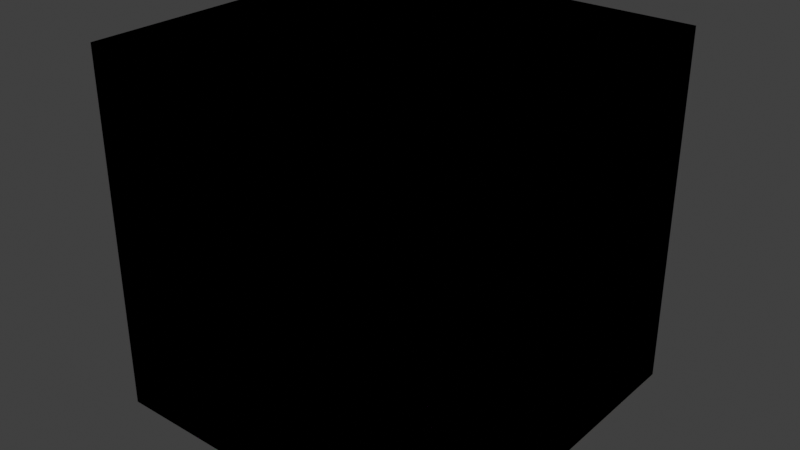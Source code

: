 # Source: shelf.blend  (saved by Blender 4.3.32; exported with 4.5.12 LTS)
import bpy
from mathutils import Matrix  # noqa: F401  (used for matrix-valued properties, if any)

bpy.ops.wm.read_factory_settings(use_empty=True)
scene = bpy.context.scene
scene.name = 'Scene'

# ---- collections
col_references = bpy.data.collections.new('References'); scene.collection.children.link(col_references)
col_parts = bpy.data.collections.new('Parts'); scene.collection.children.link(col_parts)
col_single = bpy.data.collections.new('Single'); col_parts.children.link(col_single)
col_single_shallow = bpy.data.collections.new('Single_shallow'); col_parts.children.link(col_single_shallow)
col_double = bpy.data.collections.new('Double'); col_parts.children.link(col_double)
col_double_shallow = bpy.data.collections.new('Double_shallow'); col_parts.children.link(col_double_shallow)
col_export_ready = bpy.data.collections.new('Export Ready'); scene.collection.children.link(col_export_ready)

# ---- images (referenced by path relative to the original .blend; pixels are not part of the script)
import os
ASSET_DIR = os.environ.get("B2B_ASSET_DIR", "")  # directory of the original .blend (textures are referenced by path, not embedded)
HERE = os.path.dirname(os.path.abspath(__file__))  # packed textures are extracted next to this script under _unpacked/

def load_image(name, relpath, width, height, colorspace="sRGB"):
    """Load a texture the original file referenced (path relative to the .blend, or extracted next to this script)."""
    p = next((c for c in (os.path.join(HERE, relpath), os.path.join(ASSET_DIR, relpath)) if relpath and os.path.exists(c)), "")
    if p:
        img = bpy.data.images.load(p, check_existing=True)
        img.name = name
    else:  # same state as the original file: an image datablock whose file is absent (Cycles renders it pink)
        img = bpy.data.images.new(name, width, height)
        img.source = "FILE"
        img.filepath = "//" + (relpath or name)
    img.colorspace_settings.name = colorspace
    return img
img_pcity_common_palette_png = load_image('pcity_common_palette.png', 'pcity_common_palette.png', 1024, 1024, 'sRGB')
img_pcity_common_palette_png_001 = load_image('pcity_common_palette.png.001', 'pcity_common_palette.png', 1024, 1024, 'sRGB')
img_pcity_common_palette_png_002 = load_image('pcity_common_palette.png.002', 'pcity_common_palette.png', 1024, 1024, 'sRGB')

# ---- materials (node trees are filled in below, after node groups)
mat_wood = bpy.data.materials.new('Wood')
mat_wood.use_transparent_shadow = False
mat_wood_001 = bpy.data.materials.new('Wood.001')
mat_wood_001.use_transparent_shadow = False
mat_wood_002 = bpy.data.materials.new('Wood.002')
mat_wood_002.use_transparent_shadow = False

# ---- material node trees
mat_wood.use_nodes = True; mat_wood.node_tree.nodes.clear()
_N = mat_wood.node_tree.nodes; _L = mat_wood.node_tree.links
n0 = _N.new('ShaderNodeBsdfPrincipled'); n0.name = 'Principled BSDF'; n0.location = (10, 300)
n1 = _N.new('ShaderNodeOutputMaterial'); n1.name = 'Material Output'; n1.location = (300, 300)
n2 = _N.new('ShaderNodeTexImage'); n2.name = 'Image Texture'; n2.location = (-354, 264)
n2.image = img_pcity_common_palette_png
n2.interpolation = 'Closest'
_L.new(n0.outputs[0], n1.inputs[0])
_L.new(n2.outputs[0], n0.inputs[0])
n1.is_active_output = True
mat_wood_001.use_nodes = True; mat_wood_001.node_tree.nodes.clear()
_N = mat_wood_001.node_tree.nodes; _L = mat_wood_001.node_tree.links
n0 = _N.new('ShaderNodeBsdfPrincipled'); n0.name = 'Principled BSDF'; n0.location = (10, 300)
n1 = _N.new('ShaderNodeOutputMaterial'); n1.name = 'Material Output'; n1.location = (300, 300)
n2 = _N.new('ShaderNodeTexImage'); n2.name = 'Image Texture'; n2.location = (-354, 264)
n2.image = img_pcity_common_palette_png_001
n2.interpolation = 'Closest'
_L.new(n0.outputs[0], n1.inputs[0])
_L.new(n2.outputs[0], n0.inputs[0])
n1.is_active_output = True
mat_wood_002.use_nodes = True; mat_wood_002.node_tree.nodes.clear()
_N = mat_wood_002.node_tree.nodes; _L = mat_wood_002.node_tree.links
n0 = _N.new('ShaderNodeBsdfPrincipled'); n0.name = 'Principled BSDF'; n0.location = (10, 300)
n1 = _N.new('ShaderNodeOutputMaterial'); n1.name = 'Material Output'; n1.location = (300, 300)
n2 = _N.new('ShaderNodeTexImage'); n2.name = 'Image Texture'; n2.location = (-354, 264)
n2.image = img_pcity_common_palette_png_002
n2.interpolation = 'Closest'
_L.new(n0.outputs[0], n1.inputs[0])
_L.new(n2.outputs[0], n0.inputs[0])
n1.is_active_output = True

# ---- world
world_world = bpy.data.worlds.new('World'); scene.world = world_world
world_world.use_nodes = True; world_world.node_tree.nodes.clear()
_N = world_world.node_tree.nodes; _L = world_world.node_tree.links
n0 = _N.new('ShaderNodeOutputWorld'); n0.name = 'World Output'; n0.location = (300, 300)
n1 = _N.new('ShaderNodeBackground'); n1.name = 'Background'; n1.location = (10, 300)
n1.inputs[0].default_value = (0.05088, 0.05088, 0.05088, 1.0)
_L.new(n1.outputs[0], n0.inputs[0])
n0.is_active_output = True
world_world.color = (0.05088, 0.05088, 0.05088)
world_world.use_sun_shadow = False
world_world.sun_shadow_jitter_overblur = 0.0

# ---- meshes
me_cube_001 = bpy.data.meshes.new('Cube.001')
me_cube_001.from_pydata([(-0.5, -0.5, -0.5), (-0.5, -0.5, 0.5), (-0.5, 0.5, -0.5), (-0.5, 0.5, 0.5), (0.5, -0.5, -0.5), (0.5, -0.5, 0.5), (0.5, 0.5, -0.5), (0.5, 0.5, 0.5)], [], [(0, 1, 3, 2), (2, 3, 7, 6), (6, 7, 5, 4), (4, 5, 1, 0), (2, 6, 4, 0), (7, 3, 1, 5)])
_uv = me_cube_001.uv_layers.new(name='UVMap')
_uv.uv.foreach_set('vector', [0.375, 0.0, 0.625, 0.0, 0.625, 0.25, 0.375, 0.25, 0.375, 0.25, 0.625, 0.25, 0.625, 0.5, 0.375, 0.5, 0.375, 0.5, 0.625, 0.5, 0.625, 0.75, 0.375, 0.75, 0.375, 0.75, 0.625, 0.75, 0.625, 1.0, 0.375, 1.0, 0.125, 0.5, 0.375, 0.5, 0.375, 0.75, 0.125, 0.75, 0.625, 0.5, 0.875, 0.5, 0.875, 0.75, 0.625, 0.75])
me_cube_001.update()
me_cube_003 = bpy.data.meshes.new('Cube.003')
me_cube_003.from_pydata([(0.5, -0.5, -0.5), (0.5, -0.5, 0.5), (0.4, 0.5, -0.4), (0.4, 0.5, 0.4), (0.5, 0.5, -0.5), (0.5, 0.5, 0.5), (0.4, -0.4, -0.4), (0.4, -0.4, 0.4), (-0.5, 0.5, -0.5), (-0.5, 0.5, 0.5), (-0.5, -0.5, -0.5), (-0.5, -0.5, 0.5), (-0.5, 0.5, -0.4), (-0.5, 0.5, 0.4), (-0.5, -0.4, -0.4), (-0.5, -0.4, 0.4)], [], [(13, 3, 7, 15), (4, 5, 1, 0), (8, 4, 0, 10), (12, 2, 4, 8), (2, 3, 5, 4), (14, 15, 7, 6), (3, 2, 6, 7), (2, 12, 14, 6), (3, 13, 9, 5), (5, 9, 11, 1), (0, 1, 11, 10), (12, 8, 10, 14), (15, 11, 9, 13), (14, 10, 11, 15)])
_uv = me_cube_003.uv_layers.new(name='UVMap')
_uv.uv.foreach_set('vector', [0.6001, 0.5962, 0.6001, 0.6037, 0.5902, 0.6037, 0.5902, 0.5962, 0.5902, 0.5878, 0.5902, 0.5962, 0.5792, 0.5962, 0.5792, 0.5878, 0.5902, 0.5795, 0.5902, 0.5878, 0.5792, 0.5878, 0.5792, 0.5795, 0.611, 0.5878, 0.611, 0.5803, 0.6121, 0.5795, 0.6121, 0.5878, 0.611, 0.5803, 0.6023, 0.5803, 0.6012, 0.5795, 0.6121, 0.5795, 0.6001, 0.6028, 0.6001, 0.5962, 0.6099, 0.5962, 0.6099, 0.6028, 0.6001, 0.6037, 0.6001, 0.6104, 0.5902, 0.6104, 0.5902, 0.6037, 0.6099, 0.6104, 0.6001, 0.6104, 0.6001, 0.6028, 0.6099, 0.6028, 0.6023, 0.5803, 0.6023, 0.5878, 0.6012, 0.5878, 0.6012, 0.5795, 0.5902, 0.5962, 0.5902, 0.6045, 0.5792, 0.6045, 0.5792, 0.5962, 0.6012, 0.5962, 0.5902, 0.5962, 0.5902, 0.5878, 0.6012, 0.5878, 0.6001, 0.5795, 0.6012, 0.5795, 0.6012, 0.5878, 0.6001, 0.587, 0.5913, 0.587, 0.5902, 0.5878, 0.5902, 0.5795, 0.5913, 0.5795, 0.6001, 0.587, 0.6012, 0.5878, 0.5902, 0.5878, 0.5913, 0.587])
me_cube_003.materials.append(mat_wood)
me_cube_003.update()
me_cube_004 = bpy.data.meshes.new('Cube.004')
me_cube_004.from_pydata([(0.5, -0.4, 0.4), (-0.5, -0.4, 0.4), (-0.5, -0.4, -0.4), (0.5, -0.4, -0.4), (0.5, 0.5, 0.4), (-0.5, 0.5, 0.4), (-0.5, 0.5, -0.4), (0.5, 0.5, -0.4), (-0.5, -0.5, 0.5), (0.5, -0.5, 0.5), (0.5, -0.5, -0.5), (-0.5, -0.5, -0.5), (0.5, 0.5, 0.5), (-0.5, 0.5, 0.5), (-0.5, 0.5, -0.5), (0.5, 0.5, -0.5)], [], [(5, 4, 0, 1), (10, 9, 8, 11), (14, 15, 10, 11), (12, 13, 8, 9), (6, 7, 15, 14), (4, 5, 13, 12), (2, 1, 0, 3), (7, 6, 2, 3), (4, 12, 9, 0), (5, 1, 8, 13), (11, 2, 6, 14), (8, 1, 2, 11), (3, 10, 15, 7), (0, 9, 10, 3)])
_uv = me_cube_004.uv_layers.new(name='UVMap')
_uv.uv.foreach_set('vector', [0.5874, 0.5829, 0.5987, 0.5829, 0.5987, 0.5906, 0.5874, 0.5906, 0.5874, 0.5915, 0.5874, 0.6001, 0.5761, 0.6001, 0.5761, 0.5915, 0.5761, 0.5829, 0.5874, 0.5829, 0.5874, 0.5915, 0.5761, 0.5915, 0.5874, 0.6087, 0.5761, 0.6087, 0.5761, 0.6001, 0.5874, 0.6001, 0.6009, 0.5915, 0.6009, 0.6001, 0.5998, 0.6001, 0.5998, 0.5915, 0.5998, 0.5915, 0.5998, 0.6001, 0.5987, 0.6001, 0.5987, 0.5915, 0.5874, 0.5975, 0.5874, 0.5906, 0.5987, 0.5906, 0.5987, 0.5975, 0.5987, 0.6052, 0.5874, 0.6052, 0.5874, 0.5975, 0.5987, 0.5975, 0.5987, 0.613, 0.5987, 0.6138, 0.5874, 0.6138, 0.5885, 0.613, 0.6099, 0.5838, 0.5998, 0.5838, 0.5987, 0.5829, 0.6099, 0.5829, 0.5987, 0.5915, 0.5998, 0.5906, 0.6099, 0.5906, 0.6099, 0.5915, 0.5987, 0.5829, 0.5998, 0.5838, 0.5998, 0.5906, 0.5987, 0.5915, 0.5885, 0.6061, 0.5874, 0.6052, 0.5987, 0.6052, 0.5987, 0.6061, 0.5885, 0.613, 0.5874, 0.6138, 0.5874, 0.6052, 0.5885, 0.6061])
me_cube_004.materials.append(mat_wood)
me_cube_004.update()
me_cube_005 = bpy.data.meshes.new('Cube.005')
me_cube_005.from_pydata([(0.5, -0.4, 0.4), (0.5, -0.4, -0.4), (0.5, 0.5, 0.4), (0.5, 0.5, -0.4), (0.5, -0.5, 0.5), (0.5, -0.5, -0.5), (0.5, 0.5, 0.5), (0.5, 0.5, -0.5), (-0.4, -0.4, -0.4), (-0.4, -0.4, 0.4), (-0.5, 0.5, -0.5), (-0.5, 0.5, 0.5), (-0.4, 0.5, 0.4), (-0.4, 0.5, -0.4), (-0.5, -0.5, 0.5), (-0.5, -0.5, -0.5)], [], [(12, 2, 0, 9), (10, 7, 5, 15), (13, 3, 7, 10), (8, 9, 0, 1), (3, 13, 8, 1), (13, 12, 9, 8), (2, 12, 11, 6), (12, 13, 10, 11), (6, 11, 14, 4), (5, 4, 14, 15), (15, 14, 11, 10), (2, 6, 4, 0), (1, 5, 7, 3), (0, 4, 5, 1)])
_uv = me_cube_005.uv_layers.new(name='UVMap')
_uv.uv.foreach_set('vector', [0.5887, 0.5983, 0.5995, 0.5983, 0.5995, 0.6066, 0.5887, 0.6066, 0.5887, 0.5983, 0.5887, 0.6075, 0.5766, 0.6075, 0.5766, 0.5983, 0.602, 0.5808, 0.602, 0.5891, 0.6008, 0.5891, 0.6008, 0.5799, 0.5887, 0.6139, 0.5887, 0.6066, 0.5995, 0.6066, 0.5995, 0.6139, 0.5996, 0.6139, 0.5996, 0.6056, 0.6104, 0.6056, 0.6104, 0.6139, 0.5996, 0.6056, 0.5996, 0.5983, 0.6104, 0.5983, 0.6104, 0.6056, 0.6116, 0.5891, 0.6116, 0.5808, 0.6128, 0.5799, 0.6128, 0.5891, 0.6116, 0.5808, 0.602, 0.5808, 0.6008, 0.5799, 0.6128, 0.5799, 0.5887, 0.5799, 0.5887, 0.5891, 0.5766, 0.5891, 0.5766, 0.5799, 0.5887, 0.5891, 0.6008, 0.5891, 0.6008, 0.5983, 0.5887, 0.5983, 0.5766, 0.5983, 0.5766, 0.5891, 0.5887, 0.5891, 0.5887, 0.5983, 0.5995, 0.5799, 0.6008, 0.5799, 0.6008, 0.5891, 0.5995, 0.5882, 0.5899, 0.5882, 0.5887, 0.5891, 0.5887, 0.5799, 0.5899, 0.5799, 0.5995, 0.5882, 0.6008, 0.5891, 0.5887, 0.5891, 0.5899, 0.5882])
me_cube_005.materials.append(mat_wood)
me_cube_005.update()
me_cube_015 = bpy.data.meshes.new('Cube.015')
me_cube_015.from_pydata([(0.5, -0.5, -0.5), (0.5, -0.5, 0.5), (0.4, 0.5, -0.4), (0.4, 0.5, 0.4), (0.5, 0.5, -0.5), (0.5, 0.5, 0.5), (0.4, -0.4, -0.4), (0.4, -0.4, 0.4), (-0.5, 0.5, -0.5), (-0.5, 0.5, 0.5), (-0.5, -0.5, -0.5), (-0.5, -0.5, 0.5), (-0.4, 0.5, -0.4), (-0.4, 0.5, 0.4), (-0.4, -0.4, -0.4), (-0.4, -0.4, 0.4)], [], [(13, 3, 7, 15), (4, 5, 1, 0), (8, 4, 0, 10), (12, 2, 4, 8), (2, 3, 5, 4), (14, 15, 7, 6), (3, 2, 6, 7), (2, 12, 14, 6), (3, 13, 9, 5), (5, 9, 11, 1), (0, 1, 11, 10), (14, 12, 13, 15), (8, 10, 11, 9), (9, 13, 12, 8)])
_uv = me_cube_015.uv_layers.new(name='UVMap')
_uv.uv.foreach_set('vector', [0.5888, 0.6081, 0.5888, 0.6015, 0.5987, 0.6015, 0.5986, 0.6081, 0.5888, 0.5865, 0.5888, 0.5948, 0.5779, 0.5948, 0.5779, 0.5865, 0.5888, 0.5782, 0.5888, 0.5865, 0.5779, 0.5865, 0.5779, 0.5782, 0.6117, 0.604, 0.6117, 0.5974, 0.6128, 0.5966, 0.6128, 0.6049, 0.6117, 0.5974, 0.603, 0.5974, 0.6019, 0.5966, 0.6128, 0.5966, 0.6086, 0.5857, 0.6087, 0.5923, 0.6, 0.5923, 0.5999, 0.5857, 0.5888, 0.6015, 0.5889, 0.5949, 0.5987, 0.5949, 0.5987, 0.6015, 0.6, 0.5782, 0.6087, 0.5782, 0.6086, 0.5857, 0.5999, 0.5857, 0.603, 0.5974, 0.603, 0.604, 0.6019, 0.6049, 0.6019, 0.5966, 0.5888, 0.5948, 0.5888, 0.603, 0.578, 0.6031, 0.5779, 0.5948, 0.5997, 0.5948, 0.5888, 0.5947, 0.5889, 0.5865, 0.5999, 0.5865, 0.5866, 0.6031, 0.5866, 0.6106, 0.5779, 0.6106, 0.5779, 0.6031, 0.5997, 0.5782, 0.5999, 0.5865, 0.5889, 0.5865, 0.5888, 0.5783, 0.6019, 0.6049, 0.603, 0.604, 0.6117, 0.604, 0.6128, 0.6049])
me_cube_015.materials.append(mat_wood)
me_cube_015.update()
me_cube_011 = bpy.data.meshes.new('Cube.011')
me_cube_011.from_pydata([(0.5, -0.5, -0.5), (0.5, -0.5, 0.5), (0.4, 0.1, -0.4), (0.4, 0.1, 0.4), (0.5, 0.1, -0.5), (0.5, 0.1, 0.5), (0.4, -0.4, -0.4), (0.4, -0.4, 0.4), (-0.5, 0.1, -0.5), (-0.5, 0.1, 0.5), (-0.5, -0.5, -0.5), (-0.5, -0.5, 0.5), (-0.5, 0.1, -0.4), (-0.5, 0.1, 0.4), (-0.5, -0.4, -0.4), (-0.5, -0.4, 0.4)], [], [(13, 3, 7, 15), (4, 5, 1, 0), (8, 4, 0, 10), (12, 2, 4, 8), (2, 3, 5, 4), (14, 15, 7, 6), (3, 2, 6, 7), (2, 12, 14, 6), (3, 13, 9, 5), (5, 9, 11, 1), (0, 1, 11, 10), (12, 8, 10, 14), (15, 11, 9, 13), (14, 10, 11, 15)])
_uv = me_cube_011.uv_layers.new(name='UVMap')
_uv.uv.foreach_set('vector', [0.6001, 0.5962, 0.6001, 0.6037, 0.5902, 0.6037, 0.5902, 0.5962, 0.5902, 0.5878, 0.5902, 0.5962, 0.5792, 0.5962, 0.5792, 0.5878, 0.5902, 0.5795, 0.5902, 0.5878, 0.5792, 0.5878, 0.5792, 0.5795, 0.611, 0.5878, 0.611, 0.5803, 0.6121, 0.5795, 0.6121, 0.5878, 0.611, 0.5803, 0.6023, 0.5803, 0.6012, 0.5795, 0.6121, 0.5795, 0.6001, 0.6028, 0.6001, 0.5962, 0.6099, 0.5962, 0.6099, 0.6028, 0.6001, 0.6037, 0.6001, 0.6104, 0.5902, 0.6104, 0.5902, 0.6037, 0.6099, 0.6104, 0.6001, 0.6104, 0.6001, 0.6028, 0.6099, 0.6028, 0.6023, 0.5803, 0.6023, 0.5878, 0.6012, 0.5878, 0.6012, 0.5795, 0.5902, 0.5962, 0.5902, 0.6045, 0.5792, 0.6045, 0.5792, 0.5962, 0.6012, 0.5962, 0.5902, 0.5962, 0.5902, 0.5878, 0.6012, 0.5878, 0.6001, 0.5795, 0.6012, 0.5795, 0.6012, 0.5878, 0.6001, 0.587, 0.5913, 0.587, 0.5902, 0.5878, 0.5902, 0.5795, 0.5913, 0.5795, 0.6001, 0.587, 0.6012, 0.5878, 0.5902, 0.5878, 0.5913, 0.587])
me_cube_011.materials.append(mat_wood)
me_cube_011.update()
me_cube_012 = bpy.data.meshes.new('Cube.012')
me_cube_012.from_pydata([(0.5, -0.4, 0.4), (-0.5, -0.4, 0.4), (-0.5, -0.4, -0.4), (0.5, -0.4, -0.4), (0.5, 0.1, 0.4), (-0.5, 0.1, 0.4), (-0.5, 0.1, -0.4), (0.5, 0.1, -0.4), (-0.5, -0.5, 0.5), (0.5, -0.5, 0.5), (0.5, -0.5, -0.5), (-0.5, -0.5, -0.5), (0.5, 0.1, 0.5), (-0.5, 0.1, 0.5), (-0.5, 0.1, -0.5), (0.5, 0.1, -0.5)], [], [(5, 4, 0, 1), (10, 9, 8, 11), (14, 15, 10, 11), (12, 13, 8, 9), (6, 7, 15, 14), (4, 5, 13, 12), (2, 1, 0, 3), (7, 6, 2, 3), (4, 12, 9, 0), (5, 1, 8, 13), (11, 2, 6, 14), (8, 1, 2, 11), (3, 10, 15, 7), (0, 9, 10, 3)])
_uv = me_cube_012.uv_layers.new(name='UVMap')
_uv.uv.foreach_set('vector', [0.5874, 0.5829, 0.5987, 0.5829, 0.5987, 0.5906, 0.5874, 0.5906, 0.5874, 0.5915, 0.5874, 0.6001, 0.5761, 0.6001, 0.5761, 0.5915, 0.5761, 0.5829, 0.5874, 0.5829, 0.5874, 0.5915, 0.5761, 0.5915, 0.5874, 0.6087, 0.5761, 0.6087, 0.5761, 0.6001, 0.5874, 0.6001, 0.6009, 0.5915, 0.6009, 0.6001, 0.5998, 0.6001, 0.5998, 0.5915, 0.5998, 0.5915, 0.5998, 0.6001, 0.5987, 0.6001, 0.5987, 0.5915, 0.5874, 0.5975, 0.5874, 0.5906, 0.5987, 0.5906, 0.5987, 0.5975, 0.5987, 0.6052, 0.5874, 0.6052, 0.5874, 0.5975, 0.5987, 0.5975, 0.5987, 0.613, 0.5987, 0.6138, 0.5874, 0.6138, 0.5885, 0.613, 0.6099, 0.5838, 0.5998, 0.5838, 0.5987, 0.5829, 0.6099, 0.5829, 0.5987, 0.5915, 0.5998, 0.5906, 0.6099, 0.5906, 0.6099, 0.5915, 0.5987, 0.5829, 0.5998, 0.5838, 0.5998, 0.5906, 0.5987, 0.5915, 0.5885, 0.6061, 0.5874, 0.6052, 0.5987, 0.6052, 0.5987, 0.6061, 0.5885, 0.613, 0.5874, 0.6138, 0.5874, 0.6052, 0.5885, 0.6061])
me_cube_012.materials.append(mat_wood)
me_cube_012.update()
me_cube_013 = bpy.data.meshes.new('Cube.013')
me_cube_013.from_pydata([(0.5, -0.4, 0.4), (0.5, -0.4, -0.4), (0.5, 0.1, 0.4), (0.5, 0.1, -0.4), (0.5, -0.5, 0.5), (0.5, -0.5, -0.5), (0.5, 0.1, 0.5), (0.5, 0.1, -0.5), (-0.4, -0.4, -0.4), (-0.4, -0.4, 0.4), (-0.5, 0.1, -0.5), (-0.5, 0.1, 0.5), (-0.4, 0.1, 0.4), (-0.4, 0.1, -0.4), (-0.5, -0.5, 0.5), (-0.5, -0.5, -0.5)], [], [(12, 2, 0, 9), (10, 7, 5, 15), (13, 3, 7, 10), (8, 9, 0, 1), (3, 13, 8, 1), (13, 12, 9, 8), (2, 12, 11, 6), (12, 13, 10, 11), (6, 11, 14, 4), (5, 4, 14, 15), (15, 14, 11, 10), (2, 6, 4, 0), (1, 5, 7, 3), (0, 4, 5, 1)])
_uv = me_cube_013.uv_layers.new(name='UVMap')
_uv.uv.foreach_set('vector', [0.5887, 0.5983, 0.5995, 0.5983, 0.5995, 0.6066, 0.5887, 0.6066, 0.5887, 0.5983, 0.5887, 0.6075, 0.5766, 0.6075, 0.5766, 0.5983, 0.602, 0.5808, 0.602, 0.5891, 0.6008, 0.5891, 0.6008, 0.5799, 0.5887, 0.6139, 0.5887, 0.6066, 0.5995, 0.6066, 0.5995, 0.6139, 0.5996, 0.6139, 0.5996, 0.6056, 0.6104, 0.6056, 0.6104, 0.6139, 0.5996, 0.6056, 0.5996, 0.5983, 0.6104, 0.5983, 0.6104, 0.6056, 0.6116, 0.5891, 0.6116, 0.5808, 0.6128, 0.5799, 0.6128, 0.5891, 0.6116, 0.5808, 0.602, 0.5808, 0.6008, 0.5799, 0.6128, 0.5799, 0.5887, 0.5799, 0.5887, 0.5891, 0.5766, 0.5891, 0.5766, 0.5799, 0.5887, 0.5891, 0.6008, 0.5891, 0.6008, 0.5983, 0.5887, 0.5983, 0.5766, 0.5983, 0.5766, 0.5891, 0.5887, 0.5891, 0.5887, 0.5983, 0.5995, 0.5799, 0.6008, 0.5799, 0.6008, 0.5891, 0.5995, 0.5882, 0.5899, 0.5882, 0.5887, 0.5891, 0.5887, 0.5799, 0.5899, 0.5799, 0.5995, 0.5882, 0.6008, 0.5891, 0.5887, 0.5891, 0.5899, 0.5882])
me_cube_013.materials.append(mat_wood)
me_cube_013.update()
me_cube_007 = bpy.data.meshes.new('Cube.007')
me_cube_007.from_pydata([(0.5, -0.4, 0.4), (-0.5, -0.4, 0.4), (-0.5, -0.4, -0.4), (0.5, -0.4, -0.4), (0.5, 0.5, 0.4), (-0.5, 0.5, 0.4), (-0.5, 0.5, -0.4), (0.5, 0.5, -0.4), (-0.5, -0.5, 0.5), (0.5, -0.5, 0.5), (0.5, -0.5, -0.5), (-0.5, -0.5, -0.5), (0.5, 0.5, 0.5), (-0.5, 0.5, 0.5), (-0.5, 0.5, -0.5), (0.5, 0.5, -0.5), (-0.5, -0.5, 0.05), (-0.5, -0.5, -0.05), (0.5, -0.5, 0.05), (0.5, -0.5, -0.05), (0.5, -0.4, 0.05), (0.5, -0.4, -0.05), (-0.5, -0.4, 0.05), (-0.5, -0.4, -0.05), (0.5, 0.5, 0.05), (0.5, 0.5, -0.05), (-0.5, 0.5, 0.05), (-0.5, 0.5, -0.05)], [], [(5, 4, 0, 1), (18, 9, 8, 16), (14, 15, 10, 11), (12, 13, 8, 9), (6, 7, 15, 14), (4, 5, 13, 12), (22, 1, 0, 20), (7, 6, 2, 3), (4, 12, 9, 0), (5, 1, 8, 13), (11, 2, 6, 14), (17, 23, 2, 11), (3, 10, 15, 7), (21, 19, 10, 3), (0, 9, 18, 20), (20, 18, 19, 21), (8, 1, 22, 16), (16, 22, 23, 17), (2, 23, 21, 3), (21, 23, 27, 25), (10, 19, 17, 11), (19, 18, 16, 17), (27, 26, 24, 25), (22, 20, 24, 26), (23, 22, 26, 27), (20, 21, 25, 24)])
_uv = me_cube_007.uv_layers.new(name='UVMap')
_uv.uv.foreach_set('vector', [0.5874, 0.5829, 0.5987, 0.5829, 0.5987, 0.5906, 0.5874, 0.5906, 0.5874, 0.5972, 0.5874, 0.6001, 0.5761, 0.6001, 0.5761, 0.5972, 0.5761, 0.5829, 0.5874, 0.5829, 0.5874, 0.5915, 0.5761, 0.5915, 0.5874, 0.6087, 0.5761, 0.6087, 0.5761, 0.6001, 0.5874, 0.6001, 0.6009, 0.5915, 0.6009, 0.6001, 0.5998, 0.6001, 0.5998, 0.5915, 0.5998, 0.5915, 0.5998, 0.6001, 0.5987, 0.6001, 0.5987, 0.5915, 0.5874, 0.5929, 0.5874, 0.5906, 0.5987, 0.5906, 0.5987, 0.5929, 0.5987, 0.6052, 0.5874, 0.6052, 0.5874, 0.5975, 0.5987, 0.5975, 0.5987, 0.613, 0.5987, 0.6138, 0.5874, 0.6138, 0.5885, 0.613, 0.6099, 0.5838, 0.5998, 0.5838, 0.5987, 0.5829, 0.6099, 0.5829, 0.5987, 0.5915, 0.5998, 0.5906, 0.6099, 0.5906, 0.6099, 0.5915, 0.5987, 0.5886, 0.5998, 0.5884, 0.5998, 0.5906, 0.5987, 0.5915, 0.5885, 0.6061, 0.5874, 0.6052, 0.5987, 0.6052, 0.5987, 0.6061, 0.5885, 0.6084, 0.5874, 0.6081, 0.5874, 0.6052, 0.5885, 0.6061, 0.5885, 0.613, 0.5874, 0.6138, 0.5874, 0.611, 0.5885, 0.6107, 0.5885, 0.6107, 0.5874, 0.611, 0.5874, 0.6081, 0.5885, 0.6084, 0.5987, 0.5829, 0.5998, 0.5838, 0.5998, 0.5861, 0.5987, 0.5858, 0.5987, 0.5858, 0.5998, 0.5861, 0.5998, 0.5884, 0.5987, 0.5886, 0.5874, 0.5975, 0.5874, 0.5952, 0.5987, 0.5952, 0.5987, 0.5975, 0.5987, 0.5952, 0.5874, 0.5952, 0.5874, 0.5952, 0.5987, 0.5952, 0.5874, 0.5915, 0.5874, 0.5944, 0.5761, 0.5944, 0.5761, 0.5915, 0.5874, 0.5944, 0.5874, 0.5972, 0.5761, 0.5972, 0.5761, 0.5944, 0.5874, 0.5952, 0.5874, 0.5929, 0.5987, 0.5929, 0.5987, 0.5952, 0.5874, 0.5929, 0.5987, 0.5929, 0.5987, 0.5929, 0.5874, 0.5929, 0.5998, 0.5884, 0.5998, 0.5861, 0.5998, 0.5861, 0.5998, 0.5884, 0.5885, 0.6107, 0.5885, 0.6084, 0.5885, 0.6084, 0.5885, 0.6107])
me_cube_007.materials.append(mat_wood_001)
me_cube_007.update()
me_cube_009 = bpy.data.meshes.new('Cube.009')
me_cube_009.from_pydata([(-0.5, -0.5, -0.5), (-0.5, -0.5, 0.5), (-0.4, 0.5, -0.4), (-0.4, 0.5, 0.4), (-0.5, 0.5, -0.5), (-0.5, 0.5, 0.5), (-0.4, -0.4, -0.4), (-0.4, -0.4, 0.4), (0.5, 0.5, -0.5), (0.5, 0.5, 0.5), (0.5, -0.5, -0.5), (0.5, -0.5, 0.5), (0.5, 0.5, -0.4), (0.5, 0.5, 0.4), (0.5, -0.4, -0.4), (0.5, -0.4, 0.4), (-0.4, -0.4, 0.05), (-0.4, -0.4, -0.05), (0.5, -0.4, 0.05), (0.5, -0.4, -0.05), (-0.4, 0.5, 0.05), (-0.4, 0.5, -0.05), (0.5, 0.5, 0.05), (0.5, 0.5, -0.05), (-0.5, 0.5, 0.05), (-0.5, -0.5, 0.05), (0.5, -0.5, 0.05), (-0.5, 0.5, -0.05), (-0.5, -0.5, -0.05), (0.5, -0.5, -0.05)], [], [(13, 15, 7, 3), (8, 10, 0, 4), (12, 8, 4, 2), (18, 16, 7, 15), (21, 17, 6, 2), (2, 6, 14, 12), (3, 5, 9, 13), (5, 1, 11, 9), (12, 14, 10, 8), (15, 13, 9, 11), (14, 19, 29, 10), (25, 26, 11, 1), (3, 7, 16, 20), (14, 6, 17, 19), (19, 23, 22, 18), (2, 4, 27, 21), (24, 25, 1, 5), (23, 21, 20, 22), (17, 21, 23, 19), (18, 22, 20, 16), (27, 28, 25, 24), (28, 29, 26, 25), (0, 10, 29, 28), (4, 0, 28, 27), (20, 24, 5, 3), (21, 27, 24, 20), (26, 18, 15, 11), (29, 19, 18, 26)])
_uv = me_cube_009.uv_layers.new(name='UVMap')
_uv.uv.foreach_set('vector', [0.6001, 0.5962, 0.5902, 0.5962, 0.5902, 0.6037, 0.6001, 0.6037, 0.5902, 0.5795, 0.5792, 0.5795, 0.5792, 0.5878, 0.5902, 0.5878, 0.611, 0.5878, 0.6121, 0.5878, 0.6121, 0.5795, 0.611, 0.5803, 0.6001, 0.5995, 0.6099, 0.5995, 0.6099, 0.5962, 0.6001, 0.5962, 0.6001, 0.6081, 0.5902, 0.6081, 0.5902, 0.6104, 0.6001, 0.6104, 0.6099, 0.6104, 0.6099, 0.6028, 0.6001, 0.6028, 0.6001, 0.6104, 0.6023, 0.5803, 0.6012, 0.5795, 0.6012, 0.5878, 0.6023, 0.5878, 0.5902, 0.5962, 0.5792, 0.5962, 0.5792, 0.6045, 0.5902, 0.6045, 0.6001, 0.5795, 0.6001, 0.587, 0.6012, 0.5878, 0.6012, 0.5795, 0.5913, 0.587, 0.5913, 0.5795, 0.5902, 0.5795, 0.5902, 0.5878, 0.6001, 0.587, 0.5971, 0.587, 0.5984, 0.5878, 0.6012, 0.5878, 0.5957, 0.5962, 0.5957, 0.5878, 0.5902, 0.5878, 0.5902, 0.5962, 0.6001, 0.6037, 0.5902, 0.6037, 0.5902, 0.607, 0.6001, 0.607, 0.6001, 0.6028, 0.6099, 0.6028, 0.6099, 0.6006, 0.6001, 0.6006, 0.5971, 0.587, 0.5971, 0.587, 0.5957, 0.587, 0.5957, 0.587, 0.611, 0.5803, 0.6121, 0.5795, 0.6094, 0.5795, 0.6081, 0.5803, 0.5902, 0.592, 0.5792, 0.592, 0.5792, 0.5962, 0.5902, 0.5962, 0.6001, 0.6006, 0.6099, 0.6006, 0.6099, 0.5995, 0.6001, 0.5995, 0.6099, 0.6006, 0.6099, 0.6006, 0.6001, 0.6006, 0.6001, 0.6006, 0.6001, 0.5995, 0.6001, 0.5995, 0.6099, 0.5995, 0.6099, 0.5995, 0.5902, 0.5899, 0.5792, 0.5899, 0.5792, 0.592, 0.5902, 0.592, 0.5984, 0.5962, 0.5984, 0.5878, 0.5957, 0.5878, 0.5957, 0.5962, 0.6012, 0.5962, 0.6012, 0.5878, 0.5984, 0.5878, 0.5984, 0.5962, 0.5902, 0.5878, 0.5792, 0.5878, 0.5792, 0.5899, 0.5902, 0.5899, 0.6066, 0.5803, 0.6066, 0.5795, 0.6012, 0.5795, 0.6023, 0.5803, 0.6081, 0.5803, 0.6094, 0.5795, 0.6066, 0.5795, 0.6066, 0.5803, 0.5957, 0.5878, 0.5957, 0.587, 0.5913, 0.587, 0.5902, 0.5878, 0.5984, 0.5878, 0.5971, 0.587, 0.5957, 0.587, 0.5957, 0.5878])
me_cube_009.materials.append(mat_wood_002)
me_cube_009.update()
me_cube_010 = bpy.data.meshes.new('Cube.010')
me_cube_010.from_pydata([(0.5, -0.5, -0.5), (0.5, -0.5, 0.5), (0.4, 0.5, -0.4), (0.4, 0.5, 0.4), (0.5, 0.5, -0.5), (0.5, 0.5, 0.5), (0.4, -0.4, -0.4), (0.4, -0.4, 0.4), (-0.5, 0.5, -0.5), (-0.5, 0.5, 0.5), (-0.5, -0.5, -0.5), (-0.5, -0.5, 0.5), (-0.5, 0.5, -0.4), (-0.5, 0.5, 0.4), (-0.5, -0.4, -0.4), (-0.5, -0.4, 0.4), (0.4, -0.4, 0.05), (0.4, -0.4, -0.05), (-0.5, -0.4, 0.05), (-0.5, -0.4, -0.05), (0.4, 0.5, 0.05), (0.4, 0.5, -0.05), (-0.5, 0.5, 0.05), (-0.5, 0.5, -0.05), (0.5, 0.5, 0.05), (0.5, -0.5, 0.05), (-0.5, -0.5, 0.05), (0.5, 0.5, -0.05), (0.5, -0.5, -0.05), (-0.5, -0.5, -0.05)], [], [(13, 3, 7, 15), (8, 4, 0, 10), (12, 2, 4, 8), (18, 15, 7, 16), (21, 2, 6, 17), (2, 12, 14, 6), (3, 13, 9, 5), (5, 9, 11, 1), (12, 8, 10, 14), (15, 11, 9, 13), (14, 10, 29, 19), (25, 1, 11, 26), (3, 20, 16, 7), (14, 19, 17, 6), (19, 18, 22, 23), (2, 21, 27, 4), (24, 5, 1, 25), (23, 22, 20, 21), (17, 19, 23, 21), (18, 16, 20, 22), (27, 24, 25, 28), (28, 25, 26, 29), (0, 28, 29, 10), (4, 27, 28, 0), (20, 3, 5, 24), (21, 20, 24, 27), (26, 11, 15, 18), (29, 26, 18, 19)])
_uv = me_cube_010.uv_layers.new(name='UVMap')
_uv.uv.foreach_set('vector', [0.6001, 0.5962, 0.6001, 0.6037, 0.5902, 0.6037, 0.5902, 0.5962, 0.5902, 0.5795, 0.5902, 0.5878, 0.5792, 0.5878, 0.5792, 0.5795, 0.611, 0.5878, 0.611, 0.5803, 0.6121, 0.5795, 0.6121, 0.5878, 0.6001, 0.5995, 0.6001, 0.5962, 0.6099, 0.5962, 0.6099, 0.5995, 0.6001, 0.6081, 0.6001, 0.6104, 0.5902, 0.6104, 0.5902, 0.6081, 0.6099, 0.6104, 0.6001, 0.6104, 0.6001, 0.6028, 0.6099, 0.6028, 0.6023, 0.5803, 0.6023, 0.5878, 0.6012, 0.5878, 0.6012, 0.5795, 0.5902, 0.5962, 0.5902, 0.6045, 0.5792, 0.6045, 0.5792, 0.5962, 0.6001, 0.5795, 0.6012, 0.5795, 0.6012, 0.5878, 0.6001, 0.587, 0.5913, 0.587, 0.5902, 0.5878, 0.5902, 0.5795, 0.5913, 0.5795, 0.6001, 0.587, 0.6012, 0.5878, 0.5984, 0.5878, 0.5971, 0.587, 0.5957, 0.5962, 0.5902, 0.5962, 0.5902, 0.5878, 0.5957, 0.5878, 0.6001, 0.6037, 0.6001, 0.607, 0.5902, 0.607, 0.5902, 0.6037, 0.6001, 0.6028, 0.6001, 0.6006, 0.6099, 0.6006, 0.6099, 0.6028, 0.5971, 0.587, 0.5957, 0.587, 0.5957, 0.587, 0.5971, 0.587, 0.611, 0.5803, 0.6081, 0.5803, 0.6094, 0.5795, 0.6121, 0.5795, 0.5902, 0.592, 0.5902, 0.5962, 0.5792, 0.5962, 0.5792, 0.592, 0.6001, 0.6006, 0.6001, 0.5995, 0.6099, 0.5995, 0.6099, 0.6006, 0.6099, 0.6006, 0.6001, 0.6006, 0.6001, 0.6006, 0.6099, 0.6006, 0.6001, 0.5995, 0.6099, 0.5995, 0.6099, 0.5995, 0.6001, 0.5995, 0.5902, 0.5899, 0.5902, 0.592, 0.5792, 0.592, 0.5792, 0.5899, 0.5984, 0.5962, 0.5957, 0.5962, 0.5957, 0.5878, 0.5984, 0.5878, 0.6012, 0.5962, 0.5984, 0.5962, 0.5984, 0.5878, 0.6012, 0.5878, 0.5902, 0.5878, 0.5902, 0.5899, 0.5792, 0.5899, 0.5792, 0.5878, 0.6066, 0.5803, 0.6023, 0.5803, 0.6012, 0.5795, 0.6066, 0.5795, 0.6081, 0.5803, 0.6066, 0.5803, 0.6066, 0.5795, 0.6094, 0.5795, 0.5957, 0.5878, 0.5902, 0.5878, 0.5913, 0.587, 0.5957, 0.587, 0.5984, 0.5878, 0.5957, 0.5878, 0.5957, 0.587, 0.5971, 0.587])
me_cube_010.materials.append(mat_wood_002)
me_cube_010.update()
me_cube_006 = bpy.data.meshes.new('Cube.006')
me_cube_006.from_pydata([(0.5, -0.4, 0.4), (-0.5, -0.4, 0.4), (-0.5, -0.4, -0.4), (0.5, -0.4, -0.4), (0.5, 0.1, 0.4), (-0.5, 0.1, 0.4), (-0.5, 0.1, -0.4), (0.5, 0.1, -0.4), (-0.5, -0.5, 0.5), (0.5, -0.5, 0.5), (0.5, -0.5, -0.5), (-0.5, -0.5, -0.5), (0.5, 0.1, 0.5), (-0.5, 0.1, 0.5), (-0.5, 0.1, -0.5), (0.5, 0.1, -0.5), (-0.5, -0.5, 0.05), (-0.5, -0.5, -0.05), (0.5, -0.5, 0.05), (0.5, -0.5, -0.05), (0.5, -0.4, 0.05), (0.5, -0.4, -0.05), (-0.5, -0.4, 0.05), (-0.5, -0.4, -0.05), (0.5, 0.1, 0.05), (0.5, 0.1, -0.05), (-0.5, 0.1, 0.05), (-0.5, 0.1, -0.05)], [], [(5, 4, 0, 1), (18, 9, 8, 16), (14, 15, 10, 11), (12, 13, 8, 9), (6, 7, 15, 14), (4, 5, 13, 12), (22, 1, 0, 20), (7, 6, 2, 3), (4, 12, 9, 0), (5, 1, 8, 13), (11, 2, 6, 14), (17, 23, 2, 11), (3, 10, 15, 7), (21, 19, 10, 3), (0, 9, 18, 20), (20, 18, 19, 21), (8, 1, 22, 16), (16, 22, 23, 17), (2, 23, 21, 3), (21, 23, 27, 25), (10, 19, 17, 11), (19, 18, 16, 17), (27, 26, 24, 25), (22, 20, 24, 26), (23, 22, 26, 27), (20, 21, 25, 24)])
_uv = me_cube_006.uv_layers.new(name='UVMap')
_uv.uv.foreach_set('vector', [0.5874, 0.5829, 0.5987, 0.5829, 0.5987, 0.5906, 0.5874, 0.5906, 0.5874, 0.5972, 0.5874, 0.6001, 0.5761, 0.6001, 0.5761, 0.5972, 0.5761, 0.5829, 0.5874, 0.5829, 0.5874, 0.5915, 0.5761, 0.5915, 0.5874, 0.6087, 0.5761, 0.6087, 0.5761, 0.6001, 0.5874, 0.6001, 0.6009, 0.5915, 0.6009, 0.6001, 0.5998, 0.6001, 0.5998, 0.5915, 0.5998, 0.5915, 0.5998, 0.6001, 0.5987, 0.6001, 0.5987, 0.5915, 0.5874, 0.5929, 0.5874, 0.5906, 0.5987, 0.5906, 0.5987, 0.5929, 0.5987, 0.6052, 0.5874, 0.6052, 0.5874, 0.5975, 0.5987, 0.5975, 0.5987, 0.613, 0.5987, 0.6138, 0.5874, 0.6138, 0.5885, 0.613, 0.6099, 0.5838, 0.5998, 0.5838, 0.5987, 0.5829, 0.6099, 0.5829, 0.5987, 0.5915, 0.5998, 0.5906, 0.6099, 0.5906, 0.6099, 0.5915, 0.5987, 0.5886, 0.5998, 0.5884, 0.5998, 0.5906, 0.5987, 0.5915, 0.5885, 0.6061, 0.5874, 0.6052, 0.5987, 0.6052, 0.5987, 0.6061, 0.5885, 0.6084, 0.5874, 0.6081, 0.5874, 0.6052, 0.5885, 0.6061, 0.5885, 0.613, 0.5874, 0.6138, 0.5874, 0.611, 0.5885, 0.6107, 0.5885, 0.6107, 0.5874, 0.611, 0.5874, 0.6081, 0.5885, 0.6084, 0.5987, 0.5829, 0.5998, 0.5838, 0.5998, 0.5861, 0.5987, 0.5858, 0.5987, 0.5858, 0.5998, 0.5861, 0.5998, 0.5884, 0.5987, 0.5886, 0.5874, 0.5975, 0.5874, 0.5952, 0.5987, 0.5952, 0.5987, 0.5975, 0.5987, 0.5952, 0.5874, 0.5952, 0.5874, 0.5952, 0.5987, 0.5952, 0.5874, 0.5915, 0.5874, 0.5944, 0.5761, 0.5944, 0.5761, 0.5915, 0.5874, 0.5944, 0.5874, 0.5972, 0.5761, 0.5972, 0.5761, 0.5944, 0.5874, 0.5952, 0.5874, 0.5929, 0.5987, 0.5929, 0.5987, 0.5952, 0.5874, 0.5929, 0.5987, 0.5929, 0.5987, 0.5929, 0.5874, 0.5929, 0.5998, 0.5884, 0.5998, 0.5861, 0.5998, 0.5861, 0.5998, 0.5884, 0.5885, 0.6107, 0.5885, 0.6084, 0.5885, 0.6084, 0.5885, 0.6107])
me_cube_006.materials.append(mat_wood_001)
me_cube_006.update()
me_cube_008 = bpy.data.meshes.new('Cube.008')
me_cube_008.from_pydata([(-0.5, -0.5, -0.5), (-0.5, -0.5, 0.5), (-0.4, 0.1, -0.4), (-0.4, 0.1, 0.4), (-0.5, 0.1, -0.5), (-0.5, 0.1, 0.5), (-0.4, -0.4, -0.4), (-0.4, -0.4, 0.4), (0.5, 0.1, -0.5), (0.5, 0.1, 0.5), (0.5, -0.5, -0.5), (0.5, -0.5, 0.5), (0.5, 0.1, -0.4), (0.5, 0.1, 0.4), (0.5, -0.4, -0.4), (0.5, -0.4, 0.4), (-0.4, -0.4, 0.05), (-0.4, -0.4, -0.05), (0.5, -0.4, 0.05), (0.5, -0.4, -0.05), (-0.4, 0.1, 0.05), (-0.4, 0.1, -0.05), (0.5, 0.1, 0.05), (0.5, 0.1, -0.05), (-0.5, 0.1, 0.05), (-0.5, -0.5, 0.05), (0.5, -0.5, 0.05), (-0.5, 0.1, -0.05), (-0.5, -0.5, -0.05), (0.5, -0.5, -0.05)], [], [(13, 15, 7, 3), (8, 10, 0, 4), (12, 8, 4, 2), (18, 16, 7, 15), (21, 17, 6, 2), (2, 6, 14, 12), (3, 5, 9, 13), (5, 1, 11, 9), (12, 14, 10, 8), (15, 13, 9, 11), (14, 19, 29, 10), (25, 26, 11, 1), (3, 7, 16, 20), (14, 6, 17, 19), (19, 23, 22, 18), (2, 4, 27, 21), (24, 25, 1, 5), (23, 21, 20, 22), (17, 21, 23, 19), (18, 22, 20, 16), (27, 28, 25, 24), (28, 29, 26, 25), (0, 10, 29, 28), (4, 0, 28, 27), (20, 24, 5, 3), (21, 27, 24, 20), (26, 18, 15, 11), (29, 19, 18, 26)])
_uv = me_cube_008.uv_layers.new(name='UVMap')
_uv.uv.foreach_set('vector', [0.6001, 0.5962, 0.5902, 0.5962, 0.5902, 0.6037, 0.6001, 0.6037, 0.5902, 0.5795, 0.5792, 0.5795, 0.5792, 0.5878, 0.5902, 0.5878, 0.611, 0.5878, 0.6121, 0.5878, 0.6121, 0.5795, 0.611, 0.5803, 0.6001, 0.5995, 0.6099, 0.5995, 0.6099, 0.5962, 0.6001, 0.5962, 0.6001, 0.6081, 0.5902, 0.6081, 0.5902, 0.6104, 0.6001, 0.6104, 0.6099, 0.6104, 0.6099, 0.6028, 0.6001, 0.6028, 0.6001, 0.6104, 0.6023, 0.5803, 0.6012, 0.5795, 0.6012, 0.5878, 0.6023, 0.5878, 0.5902, 0.5962, 0.5792, 0.5962, 0.5792, 0.6045, 0.5902, 0.6045, 0.6001, 0.5795, 0.6001, 0.587, 0.6012, 0.5878, 0.6012, 0.5795, 0.5913, 0.587, 0.5913, 0.5795, 0.5902, 0.5795, 0.5902, 0.5878, 0.6001, 0.587, 0.5971, 0.587, 0.5984, 0.5878, 0.6012, 0.5878, 0.5957, 0.5962, 0.5957, 0.5878, 0.5902, 0.5878, 0.5902, 0.5962, 0.6001, 0.6037, 0.5902, 0.6037, 0.5902, 0.607, 0.6001, 0.607, 0.6001, 0.6028, 0.6099, 0.6028, 0.6099, 0.6006, 0.6001, 0.6006, 0.5971, 0.587, 0.5971, 0.587, 0.5957, 0.587, 0.5957, 0.587, 0.611, 0.5803, 0.6121, 0.5795, 0.6094, 0.5795, 0.6081, 0.5803, 0.5902, 0.592, 0.5792, 0.592, 0.5792, 0.5962, 0.5902, 0.5962, 0.6001, 0.6006, 0.6099, 0.6006, 0.6099, 0.5995, 0.6001, 0.5995, 0.6099, 0.6006, 0.6099, 0.6006, 0.6001, 0.6006, 0.6001, 0.6006, 0.6001, 0.5995, 0.6001, 0.5995, 0.6099, 0.5995, 0.6099, 0.5995, 0.5902, 0.5899, 0.5792, 0.5899, 0.5792, 0.592, 0.5902, 0.592, 0.5984, 0.5962, 0.5984, 0.5878, 0.5957, 0.5878, 0.5957, 0.5962, 0.6012, 0.5962, 0.6012, 0.5878, 0.5984, 0.5878, 0.5984, 0.5962, 0.5902, 0.5878, 0.5792, 0.5878, 0.5792, 0.5899, 0.5902, 0.5899, 0.6066, 0.5803, 0.6066, 0.5795, 0.6012, 0.5795, 0.6023, 0.5803, 0.6081, 0.5803, 0.6094, 0.5795, 0.6066, 0.5795, 0.6066, 0.5803, 0.5957, 0.5878, 0.5957, 0.587, 0.5913, 0.587, 0.5902, 0.5878, 0.5984, 0.5878, 0.5971, 0.587, 0.5957, 0.587, 0.5957, 0.5878])
me_cube_008.materials.append(mat_wood_002)
me_cube_008.update()
me_cube_014 = bpy.data.meshes.new('Cube.014')
me_cube_014.from_pydata([(0.5, -0.5, -0.5), (0.5, -0.5, 0.5), (0.4, 0.1, -0.4), (0.4, 0.1, 0.4), (0.5, 0.1, -0.5), (0.5, 0.1, 0.5), (0.4, -0.4, -0.4), (0.4, -0.4, 0.4), (-0.5, 0.1, -0.5), (-0.5, 0.1, 0.5), (-0.5, -0.5, -0.5), (-0.5, -0.5, 0.5), (-0.5, 0.1, -0.4), (-0.5, 0.1, 0.4), (-0.5, -0.4, -0.4), (-0.5, -0.4, 0.4), (0.4, -0.4, 0.05), (0.4, -0.4, -0.05), (-0.5, -0.4, 0.05), (-0.5, -0.4, -0.05), (0.4, 0.1, 0.05), (0.4, 0.1, -0.05), (-0.5, 0.1, 0.05), (-0.5, 0.1, -0.05), (0.5, 0.1, 0.05), (0.5, -0.5, 0.05), (-0.5, -0.5, 0.05), (0.5, 0.1, -0.05), (0.5, -0.5, -0.05), (-0.5, -0.5, -0.05)], [], [(13, 3, 7, 15), (8, 4, 0, 10), (12, 2, 4, 8), (18, 15, 7, 16), (21, 2, 6, 17), (2, 12, 14, 6), (3, 13, 9, 5), (5, 9, 11, 1), (12, 8, 10, 14), (15, 11, 9, 13), (14, 10, 29, 19), (25, 1, 11, 26), (3, 20, 16, 7), (14, 19, 17, 6), (19, 18, 22, 23), (2, 21, 27, 4), (24, 5, 1, 25), (23, 22, 20, 21), (17, 19, 23, 21), (18, 16, 20, 22), (27, 24, 25, 28), (28, 25, 26, 29), (0, 28, 29, 10), (4, 27, 28, 0), (20, 3, 5, 24), (21, 20, 24, 27), (26, 11, 15, 18), (29, 26, 18, 19)])
_uv = me_cube_014.uv_layers.new(name='UVMap')
_uv.uv.foreach_set('vector', [0.6001, 0.5962, 0.6001, 0.6037, 0.5902, 0.6037, 0.5902, 0.5962, 0.5902, 0.5795, 0.5902, 0.5878, 0.5792, 0.5878, 0.5792, 0.5795, 0.611, 0.5878, 0.611, 0.5803, 0.6121, 0.5795, 0.6121, 0.5878, 0.6001, 0.5995, 0.6001, 0.5962, 0.6099, 0.5962, 0.6099, 0.5995, 0.6001, 0.6081, 0.6001, 0.6104, 0.5902, 0.6104, 0.5902, 0.6081, 0.6099, 0.6104, 0.6001, 0.6104, 0.6001, 0.6028, 0.6099, 0.6028, 0.6023, 0.5803, 0.6023, 0.5878, 0.6012, 0.5878, 0.6012, 0.5795, 0.5902, 0.5962, 0.5902, 0.6045, 0.5792, 0.6045, 0.5792, 0.5962, 0.6001, 0.5795, 0.6012, 0.5795, 0.6012, 0.5878, 0.6001, 0.587, 0.5913, 0.587, 0.5902, 0.5878, 0.5902, 0.5795, 0.5913, 0.5795, 0.6001, 0.587, 0.6012, 0.5878, 0.5984, 0.5878, 0.5971, 0.587, 0.5957, 0.5962, 0.5902, 0.5962, 0.5902, 0.5878, 0.5957, 0.5878, 0.6001, 0.6037, 0.6001, 0.607, 0.5902, 0.607, 0.5902, 0.6037, 0.6001, 0.6028, 0.6001, 0.6006, 0.6099, 0.6006, 0.6099, 0.6028, 0.5971, 0.587, 0.5957, 0.587, 0.5957, 0.587, 0.5971, 0.587, 0.611, 0.5803, 0.6081, 0.5803, 0.6094, 0.5795, 0.6121, 0.5795, 0.5902, 0.592, 0.5902, 0.5962, 0.5792, 0.5962, 0.5792, 0.592, 0.6001, 0.6006, 0.6001, 0.5995, 0.6099, 0.5995, 0.6099, 0.6006, 0.6099, 0.6006, 0.6001, 0.6006, 0.6001, 0.6006, 0.6099, 0.6006, 0.6001, 0.5995, 0.6099, 0.5995, 0.6099, 0.5995, 0.6001, 0.5995, 0.5902, 0.5899, 0.5902, 0.592, 0.5792, 0.592, 0.5792, 0.5899, 0.5984, 0.5962, 0.5957, 0.5962, 0.5957, 0.5878, 0.5984, 0.5878, 0.6012, 0.5962, 0.5984, 0.5962, 0.5984, 0.5878, 0.6012, 0.5878, 0.5902, 0.5878, 0.5902, 0.5899, 0.5792, 0.5899, 0.5792, 0.5878, 0.6066, 0.5803, 0.6023, 0.5803, 0.6012, 0.5795, 0.6066, 0.5795, 0.6081, 0.5803, 0.6066, 0.5803, 0.6066, 0.5795, 0.6094, 0.5795, 0.5957, 0.5878, 0.5902, 0.5878, 0.5913, 0.587, 0.5957, 0.587, 0.5984, 0.5878, 0.5957, 0.5878, 0.5957, 0.587, 0.5971, 0.587])
me_cube_014.materials.append(mat_wood_002)
me_cube_014.update()
me_cube_016 = bpy.data.meshes.new('Cube.016')
me_cube_016.from_pydata([(0.5, -0.5, -0.5), (0.5, -0.5, 0.5), (0.4, 0.1, -0.4), (0.4, 0.1, 0.4), (0.5, 0.1, -0.5), (0.5, 0.1, 0.5), (0.4, -0.4, -0.4), (0.4, -0.4, 0.4), (-0.5, 0.1, -0.5), (-0.5, 0.1, 0.5), (-0.5, -0.5, -0.5), (-0.5, -0.5, 0.5), (-0.4, 0.1, -0.4), (-0.4, 0.1, 0.4), (-0.4, -0.4, -0.4), (-0.4, -0.4, 0.4), (0.4, -0.4, 0.05), (0.4, -0.4, -0.05), (-0.4, -0.4, 0.05), (-0.4, -0.4, -0.05), (0.4, 0.1, 0.05), (0.4, 0.1, -0.05), (-0.4, 0.1, 0.05), (-0.4, 0.1, -0.05), (0.5, 0.1, 0.05), (0.5, -0.5, 0.05), (-0.5, -0.5, 0.05), (0.5, 0.1, -0.05), (0.5, -0.5, -0.05), (-0.5, -0.5, -0.05), (-0.5, 0.1, 0.05), (-0.5, 0.1, -0.05)], [], [(13, 3, 7, 15), (8, 4, 0, 10), (12, 2, 4, 8), (18, 15, 7, 16), (21, 2, 6, 17), (2, 12, 14, 6), (3, 13, 9, 5), (5, 9, 11, 1), (30, 26, 11, 9), (22, 13, 15, 18), (30, 22, 23, 31), (25, 1, 11, 26), (3, 20, 16, 7), (14, 19, 17, 6), (19, 18, 22, 23), (2, 21, 27, 4), (24, 5, 1, 25), (23, 22, 20, 21), (17, 19, 23, 21), (18, 16, 20, 22), (27, 24, 25, 28), (28, 25, 26, 29), (0, 28, 29, 10), (4, 27, 28, 0), (20, 3, 5, 24), (21, 20, 24, 27), (12, 23, 19, 14), (8, 10, 29, 31), (22, 30, 9, 13), (31, 29, 26, 30), (31, 23, 12, 8)])
_uv = me_cube_016.uv_layers.new(name='UVMap')
_uv.uv.foreach_set('vector', [0.5891, 0.5951, 0.5891, 0.6012, 0.5841, 0.6012, 0.5841, 0.5951, 0.5841, 0.5828, 0.5841, 0.5905, 0.5781, 0.5905, 0.5781, 0.5828, 0.6032, 0.5836, 0.5952, 0.5836, 0.5942, 0.5828, 0.6042, 0.5828, 0.6007, 0.6077, 0.5972, 0.6077, 0.5972, 0.6016, 0.6007, 0.6016, 0.5942, 0.5905, 0.5977, 0.5905, 0.5977, 0.5943, 0.5942, 0.5943, 0.6052, 0.6016, 0.5972, 0.6016, 0.5972, 0.5977, 0.6052, 0.5977, 0.5952, 0.5897, 0.6032, 0.5897, 0.6042, 0.5905, 0.5942, 0.5905, 0.5841, 0.5981, 0.5841, 0.6057, 0.5781, 0.6057, 0.5781, 0.5981, 0.5897, 0.595, 0.5897, 0.5905, 0.5942, 0.5905, 0.5942, 0.595, 0.5892, 0.6035, 0.5927, 0.6035, 0.5927, 0.6073, 0.5892, 0.6073, 0.6042, 0.587, 0.6032, 0.587, 0.6032, 0.5862, 0.6042, 0.5862, 0.5897, 0.5828, 0.5942, 0.5828, 0.5942, 0.5905, 0.5897, 0.5905, 0.5891, 0.6012, 0.5891, 0.6038, 0.5841, 0.6038, 0.5841, 0.6012, 0.5972, 0.5977, 0.5972, 0.5951, 0.6052, 0.5951, 0.6052, 0.5977, 0.6017, 0.6054, 0.6007, 0.6054, 0.6007, 0.6016, 0.6017, 0.6016, 0.5952, 0.5836, 0.5952, 0.5862, 0.5942, 0.5862, 0.5942, 0.5828, 0.5841, 0.5947, 0.5841, 0.5981, 0.5781, 0.5981, 0.5781, 0.5947, 0.5972, 0.5989, 0.5972, 0.5996, 0.5892, 0.5996, 0.5892, 0.5989, 0.5892, 0.5951, 0.5972, 0.5951, 0.5972, 0.5989, 0.5892, 0.5989, 0.5972, 0.6035, 0.5892, 0.6035, 0.5892, 0.5996, 0.5972, 0.5996, 0.5841, 0.5939, 0.5841, 0.5947, 0.5781, 0.5947, 0.5781, 0.5939, 0.5886, 0.5828, 0.5897, 0.5828, 0.5897, 0.5905, 0.5886, 0.5905, 0.5841, 0.5828, 0.5886, 0.5828, 0.5886, 0.5905, 0.5841, 0.5905, 0.5841, 0.5905, 0.5841, 0.5939, 0.5781, 0.5939, 0.5781, 0.5905, 0.5952, 0.587, 0.5952, 0.5897, 0.5942, 0.5905, 0.5942, 0.587, 0.5952, 0.5862, 0.5952, 0.587, 0.5942, 0.587, 0.5942, 0.5862, 0.5977, 0.5905, 0.6012, 0.5905, 0.6012, 0.5943, 0.5977, 0.5943, 0.5841, 0.595, 0.5841, 0.5905, 0.5886, 0.5905, 0.5886, 0.595, 0.6032, 0.587, 0.6042, 0.587, 0.6042, 0.5905, 0.6032, 0.5897, 0.5886, 0.595, 0.5886, 0.5905, 0.5897, 0.5905, 0.5897, 0.595, 0.6042, 0.5862, 0.6032, 0.5862, 0.6032, 0.5836, 0.6042, 0.5828])
me_cube_016.materials.append(mat_wood_002)
me_cube_016.update()

# ---- objects
ob_node_reference = bpy.data.objects.new('Node reference', me_cube_001)
ob_shelf_left_004 = bpy.data.objects.new('Shelf Left.004', me_cube_003)
ob_shelf_middle = bpy.data.objects.new('Shelf Middle', me_cube_004)
ob_shelf_right = bpy.data.objects.new('Shelf Right', me_cube_005)
ob_shelf = bpy.data.objects.new('Shelf', me_cube_015)
ob_shelf_left_002 = bpy.data.objects.new('Shelf Left.002', me_cube_011)
ob_shelf_middle_002 = bpy.data.objects.new('Shelf Middle.002', me_cube_012)
ob_shelf_right_002 = bpy.data.objects.new('Shelf Right.002', me_cube_013)
ob_shelf_middle_001 = bpy.data.objects.new('Shelf Middle.001', me_cube_007)
ob_shelf_right_001 = bpy.data.objects.new('Shelf Right.001', me_cube_009)
ob_shelf_left_001 = bpy.data.objects.new('Shelf Left.001', me_cube_010)
ob_shelf_middle_003 = bpy.data.objects.new('Shelf Middle.003', me_cube_006)
ob_shelf_right_003 = bpy.data.objects.new('Shelf Right.003', me_cube_008)
ob_shelf_left_003 = bpy.data.objects.new('Shelf Left.003', me_cube_014)
ob_shelf_001 = bpy.data.objects.new('Shelf.001', me_cube_016)

# ---- transforms, parenting, visibility, modifiers, constraints
ob_node_reference.location = (0.0, 0.0, 0.0)
ob_shelf_left_004.location = (0.0, 0.0, 0.0)
ob_shelf_middle.location = (0.0, 0.0, 0.0)
ob_shelf_right.location = (0.0, 0.0, 0.0)
ob_shelf.location = (0.0, 0.0, 0.0)
ob_shelf_left_002.location = (0.0, 0.0, 0.0)
ob_shelf_middle_002.location = (0.0, 0.0, 0.0)
ob_shelf_right_002.location = (0.0, 0.0, 0.0)
ob_shelf_middle_001.location = (0.0, 0.0, 0.0)
ob_shelf_right_001.location = (0.0, 0.0, 0.0)
ob_shelf_left_001.location = (0.0, 0.0, 0.0)
ob_shelf_middle_003.location = (0.0, 0.0, 0.0)
ob_shelf_right_003.location = (0.0, 0.0, 0.0)
ob_shelf_left_003.location = (0.0, 0.0, 0.0)
ob_shelf_001.location = (0.0, 0.0, 0.0)

# ---- collection membership
col_references.objects.link(ob_node_reference)
col_single.objects.link(ob_shelf_left_004)
col_single.objects.link(ob_shelf_middle)
col_single.objects.link(ob_shelf_right)
col_single.objects.link(ob_shelf)
col_single_shallow.objects.link(ob_shelf_left_002)
col_single_shallow.objects.link(ob_shelf_middle_002)
col_single_shallow.objects.link(ob_shelf_right_002)
col_double.objects.link(ob_shelf_middle_001)
col_double.objects.link(ob_shelf_right_001)
col_double.objects.link(ob_shelf_left_001)
col_double_shallow.objects.link(ob_shelf_middle_003)
col_double_shallow.objects.link(ob_shelf_right_003)
col_double_shallow.objects.link(ob_shelf_left_003)
col_double_shallow.objects.link(ob_shelf_001)

# ---- scene / render settings (as saved in the file)
scene.frame_start = 1; scene.frame_end = 250; scene.frame_set(1)
scene.render.engine = 'BLENDER_EEVEE_NEXT'
scene.cycles.sampling_pattern = 'TABULATED_SOBOL'
scene.view_settings.view_transform = 'Standard'
bpy.context.view_layer.update()

# ---- added for rendering (the .blend has no active camera and no usable light): camera, sun
cam_auto = bpy.data.cameras.new('AutoCamera')
cam_auto.lens = 50.0
cam_auto.sensor_width = 36.0
cam_auto.clip_end = 1000.0
ob_auto_camera = bpy.data.objects.new('AutoCamera', cam_auto)
scene.collection.objects.link(ob_auto_camera)
ob_auto_camera.location = (1.60254, -1.92304, 1.28203)
ob_auto_camera.rotation_euler = (1.09748, -7.21219e-08, 0.694738)
scene.camera = ob_auto_camera
light_auto_sun = bpy.data.lights.new('AutoSun', 'SUN')
light_auto_sun.energy = 3.0
light_auto_sun.angle = 0.0523599
ob_auto_sun = bpy.data.objects.new('AutoSun', light_auto_sun)
scene.collection.objects.link(ob_auto_sun)
ob_auto_sun.rotation_euler = (0.872665, 0.174533, 0.523599)
bpy.context.view_layer.update()
